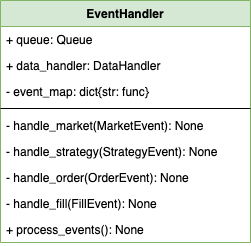

The diagram above was exported from draw.io. Its source (the exported page's mxGraphModel, read from the mxfile embedded in the PNG):
<mxGraphModel dx="1933" dy="957" grid="1" gridSize="10" guides="1" tooltips="1" connect="1" arrows="1" fold="1" page="1" pageScale="1" pageWidth="827" pageHeight="1169" math="0" shadow="0">
  <root>
    <mxCell id="0" />
    <mxCell id="1" parent="0" />
    <mxCell id="2" value="EventHandler" style="swimlane;fontStyle=1;align=center;verticalAlign=top;childLayout=stackLayout;horizontal=1;startSize=26;horizontalStack=0;resizeParent=1;resizeParentMax=0;resizeLast=0;collapsible=1;marginBottom=0;fillColor=#d5e8d4;strokeColor=#82b366;" vertex="1" parent="1">
      <mxGeometry x="190" y="560" width="250" height="242" as="geometry" />
    </mxCell>
    <mxCell id="3" value="+ queue: Queue" style="text;strokeColor=none;fillColor=none;align=left;verticalAlign=top;spacingLeft=4;spacingRight=4;overflow=hidden;rotatable=0;points=[[0,0.5],[1,0.5]];portConstraint=eastwest;" vertex="1" parent="2">
      <mxGeometry y="26" width="250" height="26" as="geometry" />
    </mxCell>
    <mxCell id="4" value="+ data_handler: DataHandler" style="text;strokeColor=none;fillColor=none;align=left;verticalAlign=top;spacingLeft=4;spacingRight=4;overflow=hidden;rotatable=0;points=[[0,0.5],[1,0.5]];portConstraint=eastwest;" vertex="1" parent="2">
      <mxGeometry y="52" width="250" height="26" as="geometry" />
    </mxCell>
    <mxCell id="5" value="- event_map: dict{str: func}" style="text;strokeColor=none;fillColor=none;align=left;verticalAlign=top;spacingLeft=4;spacingRight=4;overflow=hidden;rotatable=0;points=[[0,0.5],[1,0.5]];portConstraint=eastwest;" vertex="1" parent="2">
      <mxGeometry y="78" width="250" height="26" as="geometry" />
    </mxCell>
    <mxCell id="6" value="" style="line;strokeWidth=1;fillColor=none;align=left;verticalAlign=middle;spacingTop=-1;spacingLeft=3;spacingRight=3;rotatable=0;labelPosition=right;points=[];portConstraint=eastwest;" vertex="1" parent="2">
      <mxGeometry y="104" width="250" height="8" as="geometry" />
    </mxCell>
    <mxCell id="7" value="- handle_market(MarketEvent): None" style="text;strokeColor=none;fillColor=none;align=left;verticalAlign=top;spacingLeft=4;spacingRight=4;overflow=hidden;rotatable=0;points=[[0,0.5],[1,0.5]];portConstraint=eastwest;" vertex="1" parent="2">
      <mxGeometry y="112" width="250" height="26" as="geometry" />
    </mxCell>
    <mxCell id="8" value="- handle_strategy(StrategyEvent): None" style="text;strokeColor=none;fillColor=none;align=left;verticalAlign=top;spacingLeft=4;spacingRight=4;overflow=hidden;rotatable=0;points=[[0,0.5],[1,0.5]];portConstraint=eastwest;" vertex="1" parent="2">
      <mxGeometry y="138" width="250" height="26" as="geometry" />
    </mxCell>
    <mxCell id="9" value="- handle_order(OrderEvent): None" style="text;strokeColor=none;fillColor=none;align=left;verticalAlign=top;spacingLeft=4;spacingRight=4;overflow=hidden;rotatable=0;points=[[0,0.5],[1,0.5]];portConstraint=eastwest;" vertex="1" parent="2">
      <mxGeometry y="164" width="250" height="26" as="geometry" />
    </mxCell>
    <mxCell id="10" value="- handle_fill(FillEvent): None" style="text;strokeColor=none;fillColor=none;align=left;verticalAlign=top;spacingLeft=4;spacingRight=4;overflow=hidden;rotatable=0;points=[[0,0.5],[1,0.5]];portConstraint=eastwest;" vertex="1" parent="2">
      <mxGeometry y="190" width="250" height="26" as="geometry" />
    </mxCell>
    <mxCell id="11" value="+ process_events(): None" style="text;strokeColor=none;fillColor=none;align=left;verticalAlign=top;spacingLeft=4;spacingRight=4;overflow=hidden;rotatable=0;points=[[0,0.5],[1,0.5]];portConstraint=eastwest;" vertex="1" parent="2">
      <mxGeometry y="216" width="250" height="26" as="geometry" />
    </mxCell>
  </root>
</mxGraphModel>